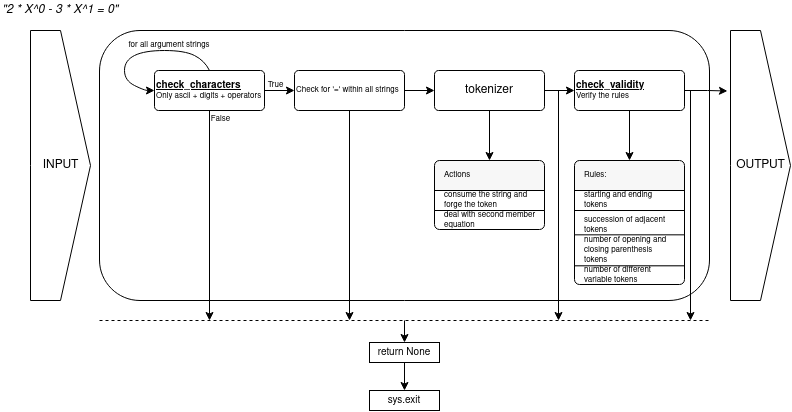

The diagram above was exported from draw.io. Its source (the exported page's mxGraphModel, read from the mxfile embedded in the PNG):
<mxGraphModel dx="1117" dy="600" grid="1" gridSize="10" guides="1" tooltips="1" connect="1" arrows="1" fold="1" page="1" pageScale="1" pageWidth="413" pageHeight="583" math="0" shadow="0">
  <root>
    <mxCell id="0" />
    <mxCell id="1" parent="0" />
    <mxCell id="DezzzkPHAwBzJYK0NiII-2" value="&lt;div&gt;&lt;i&gt;&quot;2 * X^0 - 3 * X^1 = 0&quot;&lt;/i&gt;&lt;/div&gt;" style="rounded=0;whiteSpace=wrap;html=1;glass=0;fillColor=none;strokeColor=none;" vertex="1" parent="1">
      <mxGeometry x="20" y="9" width="120" height="20" as="geometry" />
    </mxCell>
    <mxCell id="DezzzkPHAwBzJYK0NiII-50" value="" style="rounded=1;whiteSpace=wrap;html=1;glass=0;fontSize=8;fillColor=none;" vertex="1" parent="1">
      <mxGeometry x="119" y="39" width="610" height="270" as="geometry" />
    </mxCell>
    <mxCell id="DezzzkPHAwBzJYK0NiII-51" value="" style="edgeStyle=orthogonalEdgeStyle;rounded=0;orthogonalLoop=1;jettySize=auto;html=1;fontSize=8;" edge="1" parent="1" source="DezzzkPHAwBzJYK0NiII-52">
      <mxGeometry relative="1" as="geometry">
        <mxPoint x="649" y="169" as="targetPoint" />
      </mxGeometry>
    </mxCell>
    <mxCell id="DezzzkPHAwBzJYK0NiII-80" value="" style="edgeStyle=orthogonalEdgeStyle;rounded=0;orthogonalLoop=1;jettySize=auto;html=1;fontSize=10;" edge="1" parent="1" source="DezzzkPHAwBzJYK0NiII-52">
      <mxGeometry relative="1" as="geometry">
        <mxPoint x="710" y="329" as="targetPoint" />
        <Array as="points">
          <mxPoint x="710" y="99" />
        </Array>
      </mxGeometry>
    </mxCell>
    <mxCell id="DezzzkPHAwBzJYK0NiII-83" value="" style="edgeStyle=orthogonalEdgeStyle;rounded=0;orthogonalLoop=1;jettySize=auto;html=1;fontSize=10;entryX=-0.051;entryY=0.224;entryDx=0;entryDy=0;entryPerimeter=0;" edge="1" parent="1" source="DezzzkPHAwBzJYK0NiII-52" target="DezzzkPHAwBzJYK0NiII-90">
      <mxGeometry relative="1" as="geometry">
        <mxPoint x="770" y="99" as="targetPoint" />
      </mxGeometry>
    </mxCell>
    <mxCell id="DezzzkPHAwBzJYK0NiII-52" value="&lt;div align=&quot;left&quot;&gt;&lt;div style=&quot;font-size: 10px&quot;&gt;&lt;u&gt;&lt;b&gt;&lt;font style=&quot;font-size: 10px&quot;&gt;check_validity&lt;/font&gt;&lt;/b&gt;&lt;/u&gt;&lt;/div&gt;&lt;div style=&quot;font-size: 8px&quot;&gt;Verify the rules&lt;font style=&quot;font-size: 8px&quot;&gt;&lt;br&gt;&lt;/font&gt;&lt;/div&gt;&lt;/div&gt;" style="rounded=1;arcSize=10;whiteSpace=wrap;html=1;align=left;" vertex="1" parent="1">
      <mxGeometry x="594" y="79" width="110" height="40" as="geometry" />
    </mxCell>
    <mxCell id="DezzzkPHAwBzJYK0NiII-53" value="" style="edgeStyle=orthogonalEdgeStyle;rounded=0;orthogonalLoop=1;jettySize=auto;html=1;fontSize=8;" edge="1" parent="1">
      <mxGeometry relative="1" as="geometry">
        <mxPoint x="561.9999999999999" y="99.01639344262293" as="sourcePoint" />
        <mxPoint x="578" y="329" as="targetPoint" />
        <Array as="points">
          <mxPoint x="578" y="99" />
        </Array>
      </mxGeometry>
    </mxCell>
    <mxCell id="DezzzkPHAwBzJYK0NiII-54" value="" style="edgeStyle=orthogonalEdgeStyle;rounded=0;orthogonalLoop=1;jettySize=auto;html=1;fontSize=8;entryX=0.5;entryY=0;entryDx=0;entryDy=0;entryPerimeter=0;" edge="1" parent="1" source="DezzzkPHAwBzJYK0NiII-55" target="DezzzkPHAwBzJYK0NiII-70">
      <mxGeometry relative="1" as="geometry">
        <mxPoint x="509" y="234" as="targetPoint" />
      </mxGeometry>
    </mxCell>
    <mxCell id="DezzzkPHAwBzJYK0NiII-55" value="tokenizer" style="rounded=1;arcSize=10;whiteSpace=wrap;html=1;align=center;" vertex="1" parent="1">
      <mxGeometry x="454" y="79" width="110" height="40" as="geometry" />
    </mxCell>
    <mxCell id="DezzzkPHAwBzJYK0NiII-56" value="" style="edgeStyle=orthogonalEdgeStyle;rounded=0;orthogonalLoop=1;jettySize=auto;html=1;fontSize=8;" edge="1" parent="1" source="DezzzkPHAwBzJYK0NiII-57" target="DezzzkPHAwBzJYK0NiII-55">
      <mxGeometry relative="1" as="geometry" />
    </mxCell>
    <mxCell id="DezzzkPHAwBzJYK0NiII-76" value="" style="edgeStyle=orthogonalEdgeStyle;rounded=0;orthogonalLoop=1;jettySize=auto;html=1;fontSize=10;" edge="1" parent="1" source="DezzzkPHAwBzJYK0NiII-57">
      <mxGeometry relative="1" as="geometry">
        <mxPoint x="369" y="329" as="targetPoint" />
      </mxGeometry>
    </mxCell>
    <mxCell id="DezzzkPHAwBzJYK0NiII-57" value="&lt;div style=&quot;font-size: 8px&quot; align=&quot;left&quot;&gt;&lt;font style=&quot;font-size: 8px&quot;&gt;Check for '=' within all strings&lt;/font&gt;&lt;font style=&quot;font-size: 8px&quot;&gt;&lt;br&gt;&lt;/font&gt;&lt;/div&gt;" style="rounded=1;arcSize=10;whiteSpace=wrap;html=1;align=left;" vertex="1" parent="1">
      <mxGeometry x="314" y="79" width="110" height="40" as="geometry" />
    </mxCell>
    <mxCell id="DezzzkPHAwBzJYK0NiII-58" style="edgeStyle=orthogonalEdgeStyle;rounded=0;orthogonalLoop=1;jettySize=auto;html=1;exitX=0.5;exitY=1;exitDx=0;exitDy=0;fontSize=8;" edge="1" parent="1" source="DezzzkPHAwBzJYK0NiII-60">
      <mxGeometry relative="1" as="geometry">
        <mxPoint x="229" y="329" as="targetPoint" />
      </mxGeometry>
    </mxCell>
    <mxCell id="DezzzkPHAwBzJYK0NiII-59" style="edgeStyle=orthogonalEdgeStyle;rounded=0;orthogonalLoop=1;jettySize=auto;html=1;exitX=1;exitY=0.5;exitDx=0;exitDy=0;fontSize=8;" edge="1" parent="1" source="DezzzkPHAwBzJYK0NiII-60">
      <mxGeometry relative="1" as="geometry">
        <mxPoint x="314" y="99.14285714285711" as="targetPoint" />
      </mxGeometry>
    </mxCell>
    <mxCell id="DezzzkPHAwBzJYK0NiII-60" value="&lt;div style=&quot;font-size: 10px&quot; align=&quot;left&quot;&gt;&lt;u&gt;&lt;b&gt;&lt;font style=&quot;font-size: 10px&quot;&gt;check_characters&lt;/font&gt;&lt;/b&gt;&lt;/u&gt;&lt;/div&gt;&lt;div style=&quot;font-size: 8px&quot; align=&quot;left&quot;&gt;&lt;font style=&quot;font-size: 8px&quot;&gt;Only ascii + digits + operators&lt;br&gt;&lt;/font&gt;&lt;/div&gt;" style="rounded=1;arcSize=10;whiteSpace=wrap;html=1;align=left;" vertex="1" parent="1">
      <mxGeometry x="174" y="79" width="110" height="40" as="geometry" />
    </mxCell>
    <mxCell id="DezzzkPHAwBzJYK0NiII-61" value="True" style="text;html=1;strokeColor=none;fillColor=none;align=center;verticalAlign=middle;whiteSpace=wrap;rounded=0;glass=0;fontSize=8;" vertex="1" parent="1">
      <mxGeometry x="281" y="89" width="29" height="10" as="geometry" />
    </mxCell>
    <mxCell id="DezzzkPHAwBzJYK0NiII-62" value="False" style="text;html=1;strokeColor=none;fillColor=none;align=center;verticalAlign=middle;whiteSpace=wrap;rounded=0;glass=0;fontSize=8;" vertex="1" parent="1">
      <mxGeometry x="226" y="123" width="29" height="10" as="geometry" />
    </mxCell>
    <mxCell id="DezzzkPHAwBzJYK0NiII-63" value="" style="curved=1;endArrow=classic;html=1;rounded=0;fontSize=8;exitX=0.5;exitY=0;exitDx=0;exitDy=0;entryX=0;entryY=0.5;entryDx=0;entryDy=0;" edge="1" parent="1" source="DezzzkPHAwBzJYK0NiII-60" target="DezzzkPHAwBzJYK0NiII-60">
      <mxGeometry width="50" height="50" relative="1" as="geometry">
        <mxPoint x="284" y="69" as="sourcePoint" />
        <mxPoint x="334" y="19" as="targetPoint" />
        <Array as="points">
          <mxPoint x="224" y="69" />
          <mxPoint x="204" y="59" />
          <mxPoint x="164" y="59" />
          <mxPoint x="144" y="69" />
          <mxPoint x="144" y="89" />
          <mxPoint x="164" y="99" />
        </Array>
      </mxGeometry>
    </mxCell>
    <mxCell id="DezzzkPHAwBzJYK0NiII-64" value="for all argument strings" style="text;html=1;strokeColor=none;fillColor=none;align=center;verticalAlign=middle;whiteSpace=wrap;rounded=0;glass=0;fontSize=8;" vertex="1" parent="1">
      <mxGeometry x="144" y="49" width="89.5" height="10" as="geometry" />
    </mxCell>
    <mxCell id="DezzzkPHAwBzJYK0NiII-65" value="Rules:" style="html=1;shadow=0;dashed=0;shape=mxgraph.bootstrap.topButton;strokeColor=inherit;fillColor=#F7F7F7;rSize=5;perimeter=none;whiteSpace=wrap;resizeWidth=1;align=left;spacing=10;glass=0;fontSize=8;" vertex="1" parent="1">
      <mxGeometry x="594" y="169" width="110" height="30" as="geometry" />
    </mxCell>
    <mxCell id="DezzzkPHAwBzJYK0NiII-66" value="starting and ending tokens" style="html=1;shadow=0;dashed=0;perimeter=none;whiteSpace=wrap;resizeWidth=1;align=left;spacing=10;glass=0;fontSize=8;" vertex="1" parent="1">
      <mxGeometry x="594" y="199" width="110" height="20" as="geometry" />
    </mxCell>
    <mxCell id="DezzzkPHAwBzJYK0NiII-67" value="succession of adjacent tokens" style="html=1;shadow=0;dashed=0;perimeter=none;whiteSpace=wrap;resizeWidth=1;align=left;spacing=10;glass=0;fontSize=8;" vertex="1" parent="1">
      <mxGeometry x="594" y="219" width="110" height="30" as="geometry" />
    </mxCell>
    <mxCell id="DezzzkPHAwBzJYK0NiII-68" value="number of different variable tokens" style="html=1;shadow=0;dashed=0;shape=mxgraph.bootstrap.bottomButton;rSize=5;perimeter=none;whiteSpace=wrap;resizeWidth=1;resizeHeight=0;align=left;spacing=10;glass=0;fontSize=8;" vertex="1" parent="1">
      <mxGeometry x="594" y="274" width="110" height="19" as="geometry" />
    </mxCell>
    <mxCell id="DezzzkPHAwBzJYK0NiII-69" value="number of opening and closing parenthesis tokens" style="html=1;shadow=0;dashed=0;perimeter=none;whiteSpace=wrap;resizeWidth=1;align=left;spacing=10;glass=0;fontSize=8;" vertex="1" parent="1">
      <mxGeometry x="594" y="243.32999999999993" width="110" height="31" as="geometry" />
    </mxCell>
    <mxCell id="DezzzkPHAwBzJYK0NiII-70" value="Actions" style="html=1;shadow=0;dashed=0;shape=mxgraph.bootstrap.topButton;strokeColor=inherit;fillColor=#F7F7F7;rSize=5;perimeter=none;whiteSpace=wrap;resizeWidth=1;align=left;spacing=10;glass=0;fontSize=8;" vertex="1" parent="1">
      <mxGeometry x="454" y="169" width="110" height="30" as="geometry" />
    </mxCell>
    <mxCell id="DezzzkPHAwBzJYK0NiII-71" value="consume the string and forge the token" style="html=1;shadow=0;dashed=0;perimeter=none;whiteSpace=wrap;resizeWidth=1;align=left;spacing=10;glass=0;fontSize=8;" vertex="1" parent="1">
      <mxGeometry x="454" y="199" width="110" height="20" as="geometry" />
    </mxCell>
    <mxCell id="DezzzkPHAwBzJYK0NiII-72" value="deal with second member equation" style="html=1;shadow=0;dashed=0;shape=mxgraph.bootstrap.bottomButton;rSize=5;perimeter=none;whiteSpace=wrap;resizeWidth=1;resizeHeight=0;align=left;spacing=10;glass=0;fontSize=8;" vertex="1" parent="1">
      <mxGeometry x="454" y="219" width="110" height="19" as="geometry" />
    </mxCell>
    <mxCell id="DezzzkPHAwBzJYK0NiII-73" value="" style="endArrow=none;dashed=1;html=1;rounded=0;fontSize=8;" edge="1" parent="1">
      <mxGeometry width="50" height="50" relative="1" as="geometry">
        <mxPoint x="119" y="329" as="sourcePoint" />
        <mxPoint x="730" y="329" as="targetPoint" />
      </mxGeometry>
    </mxCell>
    <mxCell id="DezzzkPHAwBzJYK0NiII-74" value="&lt;font style=&quot;font-size: 10px&quot;&gt;return None&lt;/font&gt;" style="text;html=1;align=center;verticalAlign=middle;whiteSpace=wrap;rounded=0;glass=0;fontSize=8;strokeColor=default;fillColor=default;" vertex="1" parent="1">
      <mxGeometry x="389" y="351" width="70" height="20" as="geometry" />
    </mxCell>
    <mxCell id="DezzzkPHAwBzJYK0NiII-77" value="" style="endArrow=classic;html=1;rounded=0;fontSize=10;" edge="1" parent="1">
      <mxGeometry width="50" height="50" relative="1" as="geometry">
        <mxPoint x="570" y="99" as="sourcePoint" />
        <mxPoint x="594" y="99" as="targetPoint" />
      </mxGeometry>
    </mxCell>
    <mxCell id="DezzzkPHAwBzJYK0NiII-86" value="" style="edgeStyle=orthogonalEdgeStyle;rounded=0;orthogonalLoop=1;jettySize=auto;html=1;fontSize=10;" edge="1" parent="1">
      <mxGeometry relative="1" as="geometry">
        <mxPoint x="424" y="329" as="sourcePoint" />
        <mxPoint x="424" y="350.9999999999999" as="targetPoint" />
      </mxGeometry>
    </mxCell>
    <mxCell id="DezzzkPHAwBzJYK0NiII-87" value="&lt;font style=&quot;font-size: 10px&quot;&gt;sys.exit&lt;/font&gt;" style="text;html=1;align=center;verticalAlign=middle;whiteSpace=wrap;rounded=0;glass=0;fontSize=8;strokeColor=default;fillColor=default;" vertex="1" parent="1">
      <mxGeometry x="389" y="399" width="70" height="20" as="geometry" />
    </mxCell>
    <mxCell id="DezzzkPHAwBzJYK0NiII-88" value="" style="edgeStyle=orthogonalEdgeStyle;rounded=0;orthogonalLoop=1;jettySize=auto;html=1;fontSize=10;entryX=0.5;entryY=0;entryDx=0;entryDy=0;" edge="1" parent="1" target="DezzzkPHAwBzJYK0NiII-87">
      <mxGeometry relative="1" as="geometry">
        <mxPoint x="424" y="370.9999999999999" as="sourcePoint" />
        <mxPoint x="424" y="392.9999999999998" as="targetPoint" />
      </mxGeometry>
    </mxCell>
    <mxCell id="DezzzkPHAwBzJYK0NiII-89" value="&lt;font style=&quot;font-size: 12px&quot;&gt;INPUT&lt;/font&gt;" style="html=1;shadow=0;dashed=0;align=center;verticalAlign=middle;shape=mxgraph.arrows2.arrow;dy=0;dx=30;notch=0;glass=0;fontSize=10;strokeColor=default;fillColor=default;" vertex="1" parent="1">
      <mxGeometry x="50" y="39" width="60" height="270" as="geometry" />
    </mxCell>
    <mxCell id="DezzzkPHAwBzJYK0NiII-90" value="&lt;font style=&quot;font-size: 12px&quot;&gt;OUTPUT&lt;/font&gt;" style="html=1;shadow=0;dashed=0;align=center;verticalAlign=middle;shape=mxgraph.arrows2.arrow;dy=0;dx=30;notch=0;glass=0;fontSize=10;strokeColor=default;fillColor=default;" vertex="1" parent="1">
      <mxGeometry x="750" y="39" width="60" height="270" as="geometry" />
    </mxCell>
  </root>
</mxGraphModel>